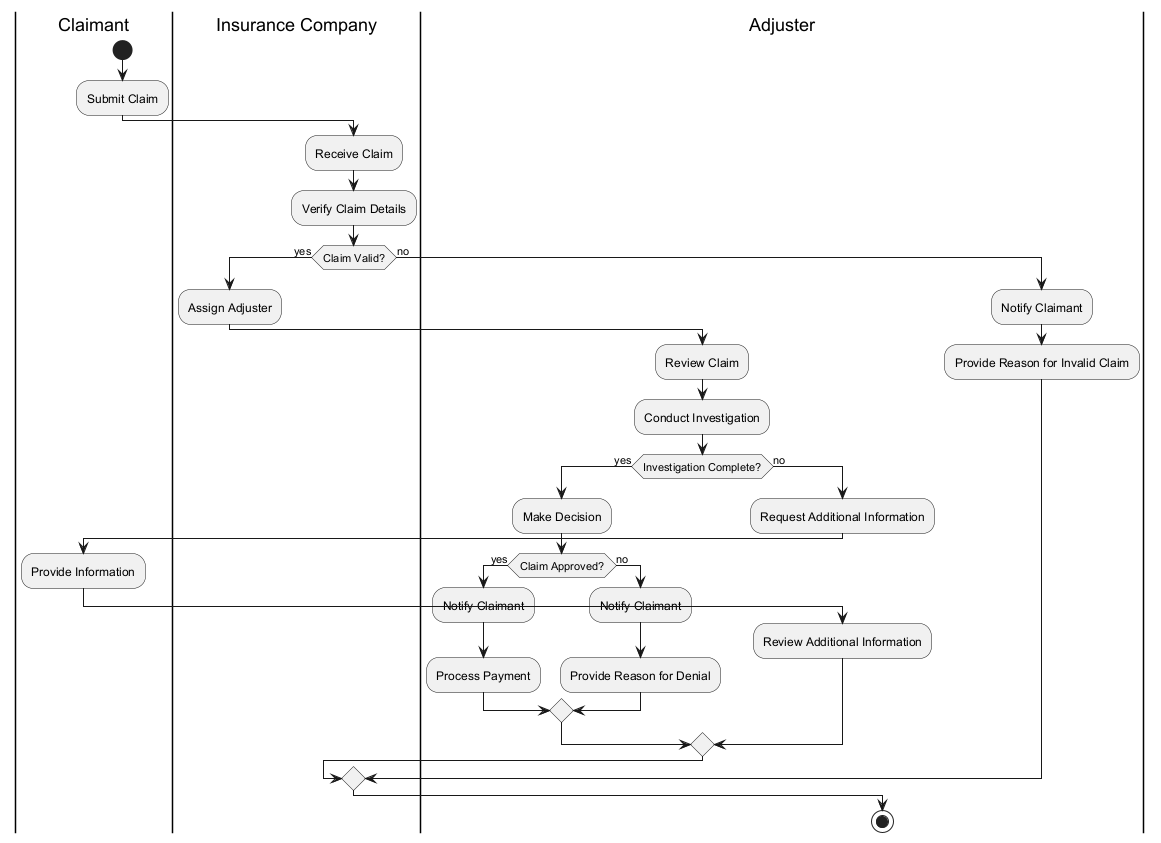

The diagram above was rendered by PlantUML. Its source (embedded in the PNG):
@startuml
|Claimant|
start
:Submit Claim;
|Insurance Company|
:Receive Claim;
:Verify Claim Details;
if (Claim Valid?) then (yes)
  :Assign Adjuster;
  |Adjuster|
  :Review Claim;
  :Conduct Investigation;
  if (Investigation Complete?) then (yes)
    :Make Decision;
    if (Claim Approved?) then (yes)
      :Notify Claimant;
      :Process Payment;
    else (no)
      :Notify Claimant;
      :Provide Reason for Denial;
    endif
  else (no)
    :Request Additional Information;
    |Claimant|
    :Provide Information;
    |Adjuster|
    :Review Additional Information;
  endif
else (no)
  :Notify Claimant;
  :Provide Reason for Invalid Claim;
endif
stop
@enduml